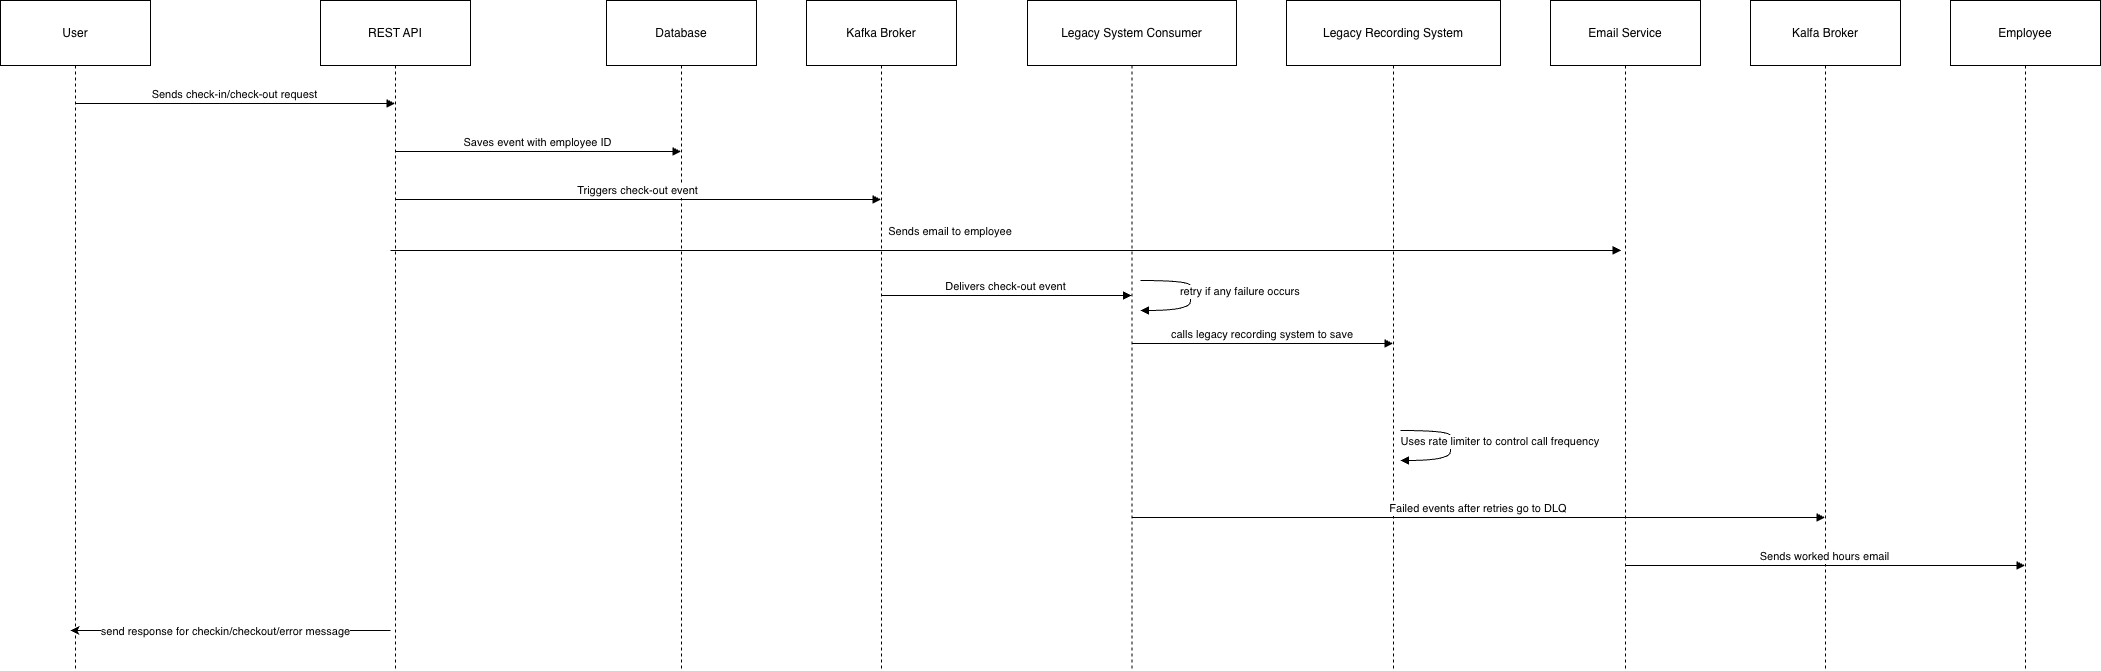

The diagram above was exported from draw.io. Its source (the exported page's mxGraphModel, read from the mxfile embedded in the PNG):
<mxGraphModel dx="2169" dy="1482" grid="0" gridSize="10" guides="1" tooltips="1" connect="1" arrows="1" fold="1" page="1" pageScale="1" pageWidth="827" pageHeight="1169" background="none" math="0" shadow="0">
  <root>
    <mxCell id="0" />
    <mxCell id="1" parent="0" />
    <mxCell id="ya2FKRHGgpQCpBKzj9ld-9" parent="1" style="shape=umlLifeline;perimeter=lifelinePerimeter;whiteSpace=wrap;container=1;dropTarget=0;collapsible=0;recursiveResize=0;outlineConnect=0;portConstraint=eastwest;newEdgeStyle={&quot;edgeStyle&quot;:&quot;elbowEdgeStyle&quot;,&quot;elbow&quot;:&quot;vertical&quot;,&quot;curved&quot;:0,&quot;rounded&quot;:0};size=65;" value="User" vertex="1">
      <mxGeometry height="670" width="150" x="140" y="670" as="geometry" />
    </mxCell>
    <mxCell id="ya2FKRHGgpQCpBKzj9ld-10" parent="1" style="shape=umlLifeline;perimeter=lifelinePerimeter;whiteSpace=wrap;container=1;dropTarget=0;collapsible=0;recursiveResize=0;outlineConnect=0;portConstraint=eastwest;newEdgeStyle={&quot;edgeStyle&quot;:&quot;elbowEdgeStyle&quot;,&quot;elbow&quot;:&quot;vertical&quot;,&quot;curved&quot;:0,&quot;rounded&quot;:0};size=65;" value="REST API" vertex="1">
      <mxGeometry height="670" width="150" x="460" y="670" as="geometry" />
    </mxCell>
    <mxCell id="ya2FKRHGgpQCpBKzj9ld-11" parent="1" style="shape=umlLifeline;perimeter=lifelinePerimeter;whiteSpace=wrap;container=1;dropTarget=0;collapsible=0;recursiveResize=0;outlineConnect=0;portConstraint=eastwest;newEdgeStyle={&quot;edgeStyle&quot;:&quot;elbowEdgeStyle&quot;,&quot;elbow&quot;:&quot;vertical&quot;,&quot;curved&quot;:0,&quot;rounded&quot;:0};size=65;" value="Database" vertex="1">
      <mxGeometry height="670" width="150" x="746" y="670" as="geometry" />
    </mxCell>
    <mxCell id="ya2FKRHGgpQCpBKzj9ld-12" parent="1" style="shape=umlLifeline;perimeter=lifelinePerimeter;whiteSpace=wrap;container=1;dropTarget=0;collapsible=0;recursiveResize=0;outlineConnect=0;portConstraint=eastwest;newEdgeStyle={&quot;edgeStyle&quot;:&quot;elbowEdgeStyle&quot;,&quot;elbow&quot;:&quot;vertical&quot;,&quot;curved&quot;:0,&quot;rounded&quot;:0};size=65;" value="Kafka Broker" vertex="1">
      <mxGeometry height="670" width="150" x="946" y="670" as="geometry" />
    </mxCell>
    <mxCell id="ya2FKRHGgpQCpBKzj9ld-13" parent="1" style="shape=umlLifeline;perimeter=lifelinePerimeter;whiteSpace=wrap;container=1;dropTarget=0;collapsible=0;recursiveResize=0;outlineConnect=0;portConstraint=eastwest;newEdgeStyle={&quot;edgeStyle&quot;:&quot;elbowEdgeStyle&quot;,&quot;elbow&quot;:&quot;vertical&quot;,&quot;curved&quot;:0,&quot;rounded&quot;:0};size=65;" value="Legacy System Consumer" vertex="1">
      <mxGeometry height="670" width="209" x="1167" y="670" as="geometry" />
    </mxCell>
    <mxCell id="ya2FKRHGgpQCpBKzj9ld-14" parent="1" style="shape=umlLifeline;perimeter=lifelinePerimeter;whiteSpace=wrap;container=1;dropTarget=0;collapsible=0;recursiveResize=0;outlineConnect=0;portConstraint=eastwest;newEdgeStyle={&quot;edgeStyle&quot;:&quot;elbowEdgeStyle&quot;,&quot;elbow&quot;:&quot;vertical&quot;,&quot;curved&quot;:0,&quot;rounded&quot;:0};size=65;" value="Legacy Recording System" vertex="1">
      <mxGeometry height="670" width="214" x="1426" y="670" as="geometry" />
    </mxCell>
    <mxCell id="ya2FKRHGgpQCpBKzj9ld-15" parent="1" style="shape=umlLifeline;perimeter=lifelinePerimeter;whiteSpace=wrap;container=1;dropTarget=0;collapsible=0;recursiveResize=0;outlineConnect=0;portConstraint=eastwest;newEdgeStyle={&quot;edgeStyle&quot;:&quot;elbowEdgeStyle&quot;,&quot;elbow&quot;:&quot;vertical&quot;,&quot;curved&quot;:0,&quot;rounded&quot;:0};size=65;" value="Email Service" vertex="1">
      <mxGeometry height="670" width="150" x="1690" y="670" as="geometry" />
    </mxCell>
    <mxCell id="ya2FKRHGgpQCpBKzj9ld-16" parent="1" style="shape=umlLifeline;perimeter=lifelinePerimeter;whiteSpace=wrap;container=1;dropTarget=0;collapsible=0;recursiveResize=0;outlineConnect=0;portConstraint=eastwest;newEdgeStyle={&quot;edgeStyle&quot;:&quot;elbowEdgeStyle&quot;,&quot;elbow&quot;:&quot;vertical&quot;,&quot;curved&quot;:0,&quot;rounded&quot;:0};size=65;" value="Kalfa Broker" vertex="1">
      <mxGeometry height="670" width="150" x="1890" y="670" as="geometry" />
    </mxCell>
    <mxCell id="ya2FKRHGgpQCpBKzj9ld-17" parent="1" style="shape=umlLifeline;perimeter=lifelinePerimeter;whiteSpace=wrap;container=1;dropTarget=0;collapsible=0;recursiveResize=0;outlineConnect=0;portConstraint=eastwest;newEdgeStyle={&quot;edgeStyle&quot;:&quot;elbowEdgeStyle&quot;,&quot;elbow&quot;:&quot;vertical&quot;,&quot;curved&quot;:0,&quot;rounded&quot;:0};size=65;" value="Employee" vertex="1">
      <mxGeometry height="670" width="150" x="2090" y="670" as="geometry" />
    </mxCell>
    <mxCell id="ya2FKRHGgpQCpBKzj9ld-18" edge="1" parent="1" source="ya2FKRHGgpQCpBKzj9ld-9" style="verticalAlign=bottom;edgeStyle=elbowEdgeStyle;elbow=vertical;curved=0;rounded=0;endArrow=block;" target="ya2FKRHGgpQCpBKzj9ld-10" value="Sends check-in/check-out request">
      <mxGeometry relative="1" as="geometry">
        <Array as="points">
          <mxPoint x="384" y="773" />
        </Array>
      </mxGeometry>
    </mxCell>
    <mxCell id="ya2FKRHGgpQCpBKzj9ld-19" edge="1" parent="1" source="ya2FKRHGgpQCpBKzj9ld-10" style="verticalAlign=bottom;edgeStyle=elbowEdgeStyle;elbow=vertical;curved=0;rounded=0;endArrow=block;" target="ya2FKRHGgpQCpBKzj9ld-11" value="Saves event with employee ID">
      <mxGeometry relative="1" as="geometry">
        <Array as="points">
          <mxPoint x="687" y="821" />
        </Array>
      </mxGeometry>
    </mxCell>
    <mxCell id="ya2FKRHGgpQCpBKzj9ld-20" edge="1" parent="1" source="ya2FKRHGgpQCpBKzj9ld-10" style="verticalAlign=bottom;edgeStyle=elbowEdgeStyle;elbow=vertical;curved=0;rounded=0;endArrow=block;" target="ya2FKRHGgpQCpBKzj9ld-12" value="Triggers check-out event">
      <mxGeometry relative="1" as="geometry">
        <Array as="points">
          <mxPoint x="787" y="869" />
        </Array>
      </mxGeometry>
    </mxCell>
    <mxCell id="ya2FKRHGgpQCpBKzj9ld-22" edge="1" parent="1" source="ya2FKRHGgpQCpBKzj9ld-12" style="verticalAlign=bottom;edgeStyle=elbowEdgeStyle;elbow=vertical;curved=0;rounded=0;endArrow=block;" target="ya2FKRHGgpQCpBKzj9ld-13" value="Delivers check-out event">
      <mxGeometry relative="1" as="geometry">
        <Array as="points">
          <mxPoint x="1155" y="965" />
        </Array>
      </mxGeometry>
    </mxCell>
    <mxCell id="ya2FKRHGgpQCpBKzj9ld-23" edge="1" parent="1" source="ya2FKRHGgpQCpBKzj9ld-13" style="verticalAlign=bottom;edgeStyle=elbowEdgeStyle;elbow=vertical;curved=0;rounded=0;endArrow=block;" target="ya2FKRHGgpQCpBKzj9ld-14" value="calls legacy recording system to save">
      <mxGeometry relative="1" as="geometry">
        <Array as="points">
          <mxPoint x="1410" y="1013" />
        </Array>
      </mxGeometry>
    </mxCell>
    <mxCell id="ya2FKRHGgpQCpBKzj9ld-24" edge="1" parent="1" style="verticalAlign=bottom;edgeStyle=elbowEdgeStyle;elbow=vertical;curved=0;rounded=0;endArrow=block;" value="Sends email to employee">
      <mxGeometry relative="1" x="-0.0899" y="10" as="geometry">
        <mxPoint as="offset" />
        <Array as="points">
          <mxPoint x="1522.17" y="920" />
        </Array>
        <mxPoint x="530.0033333333334" y="920" as="sourcePoint" />
        <mxPoint x="1760.67" y="920" as="targetPoint" />
      </mxGeometry>
    </mxCell>
    <mxCell id="ya2FKRHGgpQCpBKzj9ld-26" edge="1" parent="1" source="ya2FKRHGgpQCpBKzj9ld-13" style="verticalAlign=bottom;edgeStyle=elbowEdgeStyle;elbow=vertical;curved=0;rounded=0;endArrow=block;" target="ya2FKRHGgpQCpBKzj9ld-16" value="Failed events after retries go to DLQ">
      <mxGeometry relative="1" as="geometry">
        <Array as="points">
          <mxPoint x="1626" y="1187" />
        </Array>
      </mxGeometry>
    </mxCell>
    <mxCell id="ya2FKRHGgpQCpBKzj9ld-27" edge="1" parent="1" source="ya2FKRHGgpQCpBKzj9ld-15" style="verticalAlign=bottom;edgeStyle=elbowEdgeStyle;elbow=vertical;curved=0;rounded=0;endArrow=block;" target="ya2FKRHGgpQCpBKzj9ld-17" value="Sends worked hours email">
      <mxGeometry relative="1" as="geometry">
        <Array as="points">
          <mxPoint x="1973" y="1235" />
        </Array>
      </mxGeometry>
    </mxCell>
    <mxCell id="ya2FKRHGgpQCpBKzj9ld-29" edge="1" parent="1" style="endArrow=classic;html=1;rounded=0;" value="">
      <mxGeometry relative="1" as="geometry">
        <Array as="points">
          <mxPoint x="530" y="1300" />
        </Array>
        <mxPoint x="309.83" y="1300" as="sourcePoint" />
        <mxPoint x="209.99666666666675" y="1300" as="targetPoint" />
      </mxGeometry>
    </mxCell>
    <mxCell id="ya2FKRHGgpQCpBKzj9ld-30" connectable="0" parent="ya2FKRHGgpQCpBKzj9ld-29" style="edgeLabel;resizable=0;html=1;;align=center;verticalAlign=middle;" value="send response for checkin/checkout/error message" vertex="1">
      <mxGeometry relative="1" as="geometry">
        <mxPoint x="-116" as="offset" />
      </mxGeometry>
    </mxCell>
    <mxCell id="ya2FKRHGgpQCpBKzj9ld-33" edge="1" parent="1" style="curved=1;endArrow=block;rounded=0;" value="Uses rate limiter to control call frequency">
      <mxGeometry relative="1" x="-0.1978" y="50" as="geometry">
        <mxPoint as="offset" />
        <Array as="points">
          <mxPoint x="1591" y="1100" />
          <mxPoint x="1589" y="1111" />
          <mxPoint x="1591" y="1130" />
        </Array>
        <mxPoint x="1540" y="1100" as="sourcePoint" />
        <mxPoint x="1540" y="1130" as="targetPoint" />
      </mxGeometry>
    </mxCell>
    <mxCell id="ya2FKRHGgpQCpBKzj9ld-34" edge="1" parent="1" style="curved=1;endArrow=block;rounded=0;" value="retry if any failure occurs">
      <mxGeometry relative="1" x="-0.1978" y="50" as="geometry">
        <mxPoint as="offset" />
        <Array as="points">
          <mxPoint x="1331" y="950" />
          <mxPoint x="1329" y="961" />
          <mxPoint x="1331" y="980" />
        </Array>
        <mxPoint x="1280" y="950" as="sourcePoint" />
        <mxPoint x="1280" y="980" as="targetPoint" />
      </mxGeometry>
    </mxCell>
  </root>
</mxGraphModel>